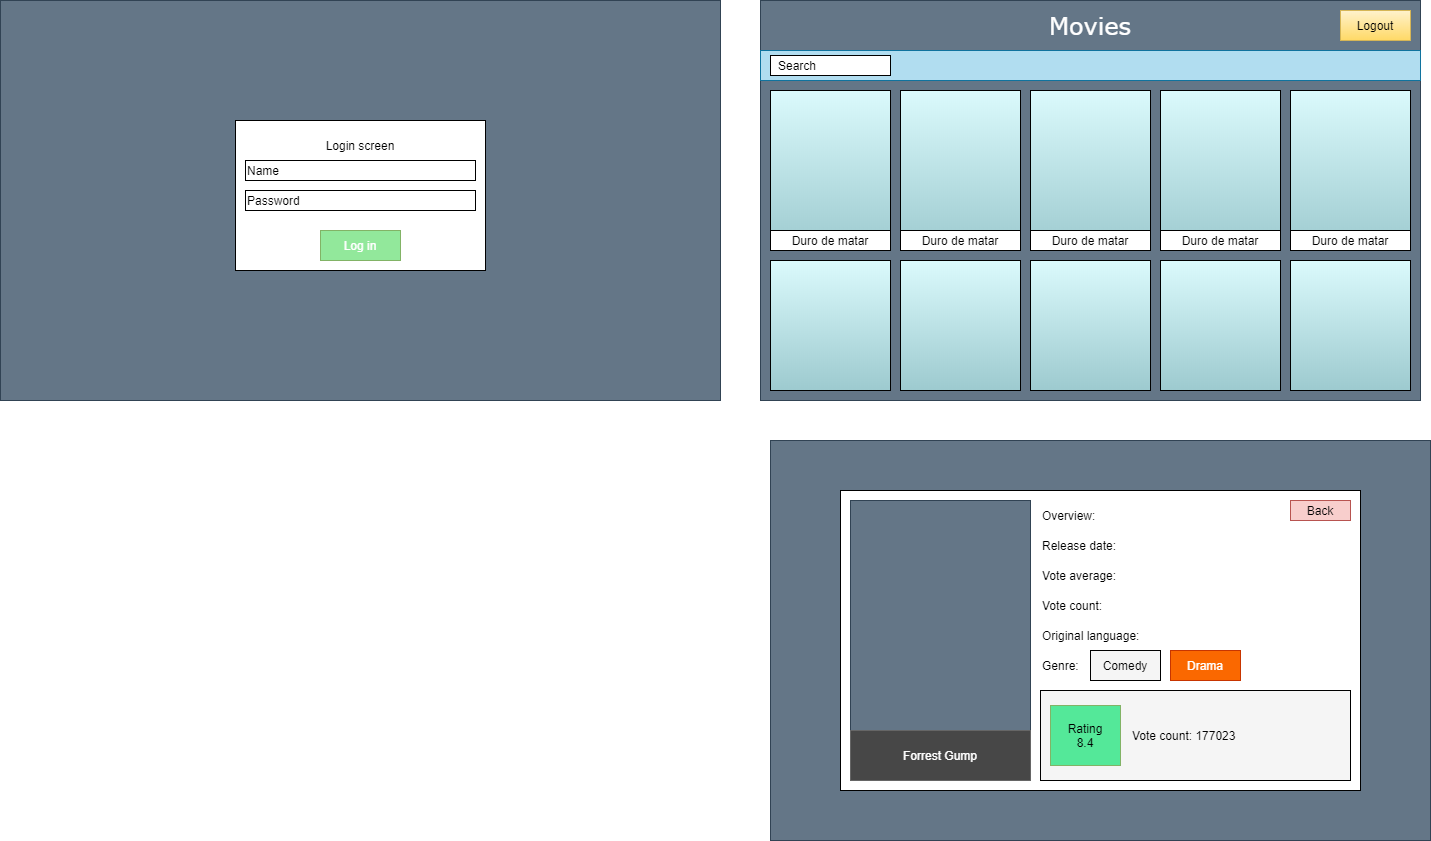

The diagram above was exported from draw.io. Its source (the exported page's mxGraphModel, read from the mxfile embedded in the PNG):
<mxGraphModel dx="2048" dy="682" grid="1" gridSize="10" guides="1" tooltips="1" connect="1" arrows="1" fold="1" page="1" pageScale="1" pageWidth="827" pageHeight="1169" math="0" shadow="0">
  <root>
    <mxCell id="0" />
    <mxCell id="1" parent="0" />
    <mxCell id="qaKjVMuZKiFvGJmxVxRC-4" value="" style="rounded=0;whiteSpace=wrap;html=1;fillColor=#647687;strokeColor=#314354;fontColor=#ffffff;" parent="1" vertex="1">
      <mxGeometry x="-40" y="120" width="720" height="400" as="geometry" />
    </mxCell>
    <mxCell id="qaKjVMuZKiFvGJmxVxRC-5" value="" style="rounded=0;whiteSpace=wrap;html=1;" parent="1" vertex="1">
      <mxGeometry x="195" y="240" width="250" height="150" as="geometry" />
    </mxCell>
    <mxCell id="qaKjVMuZKiFvGJmxVxRC-6" value="Name" style="rounded=0;whiteSpace=wrap;html=1;align=left;" parent="1" vertex="1">
      <mxGeometry x="205" y="280" width="230" height="20" as="geometry" />
    </mxCell>
    <mxCell id="qaKjVMuZKiFvGJmxVxRC-7" value="Password" style="rounded=0;whiteSpace=wrap;html=1;align=left;" parent="1" vertex="1">
      <mxGeometry x="205" y="310" width="230" height="20" as="geometry" />
    </mxCell>
    <mxCell id="qaKjVMuZKiFvGJmxVxRC-8" value="Login screen" style="text;html=1;strokeColor=none;fillColor=none;align=center;verticalAlign=middle;whiteSpace=wrap;rounded=0;" parent="1" vertex="1">
      <mxGeometry x="215" y="250" width="210" height="30" as="geometry" />
    </mxCell>
    <mxCell id="qaKjVMuZKiFvGJmxVxRC-9" value="Log in" style="rounded=0;whiteSpace=wrap;html=1;align=center;fillColor=#92E89B;strokeColor=#82b366;fontColor=#FFFFFF;" parent="1" vertex="1">
      <mxGeometry x="280" y="350" width="80" height="30" as="geometry" />
    </mxCell>
    <mxCell id="qaKjVMuZKiFvGJmxVxRC-10" value="" style="rounded=0;whiteSpace=wrap;html=1;align=left;fillColor=#647687;strokeColor=#314354;fontColor=#ffffff;" parent="1" vertex="1">
      <mxGeometry x="720" y="120" width="660" height="400" as="geometry" />
    </mxCell>
    <mxCell id="qaKjVMuZKiFvGJmxVxRC-12" value="&lt;font style=&quot;font-size: 24px&quot; face=&quot;Verdana&quot;&gt;Movies&lt;/font&gt;" style="text;html=1;strokeColor=none;fillColor=none;align=center;verticalAlign=middle;whiteSpace=wrap;rounded=0;fontColor=#FFFFFF;" parent="1" vertex="1">
      <mxGeometry x="985" y="130" width="130" height="30" as="geometry" />
    </mxCell>
    <mxCell id="qaKjVMuZKiFvGJmxVxRC-13" value="" style="rounded=0;whiteSpace=wrap;html=1;fillColor=#b1ddf0;align=left;strokeColor=#10739e;" parent="1" vertex="1">
      <mxGeometry x="720" y="170" width="660" height="30" as="geometry" />
    </mxCell>
    <mxCell id="qaKjVMuZKiFvGJmxVxRC-14" value="s&lt;font color=&quot;#000000&quot;&gt;Search&lt;/font&gt;" style="rounded=0;whiteSpace=wrap;html=1;fillColor=#ffffff;fontColor=#FFFFFF;align=left;" parent="1" vertex="1">
      <mxGeometry x="730" y="175" width="120" height="20" as="geometry" />
    </mxCell>
    <mxCell id="qaKjVMuZKiFvGJmxVxRC-15" value="" style="rounded=0;whiteSpace=wrap;html=1;fillColor=#DBFAFC;gradientColor=#9DCACF;fontColor=#FFFFFF;align=left;" parent="1" vertex="1">
      <mxGeometry x="730" y="210" width="120" height="160" as="geometry" />
    </mxCell>
    <mxCell id="qaKjVMuZKiFvGJmxVxRC-16" value="Duro de matar" style="rounded=0;whiteSpace=wrap;html=1;align=center;" parent="1" vertex="1">
      <mxGeometry x="730" y="350" width="120" height="20" as="geometry" />
    </mxCell>
    <mxCell id="qaKjVMuZKiFvGJmxVxRC-17" value="" style="rounded=0;whiteSpace=wrap;html=1;fillColor=#DBFAFC;gradientColor=#9DCACF;fontColor=#FFFFFF;align=left;" parent="1" vertex="1">
      <mxGeometry x="860" y="210" width="120" height="160" as="geometry" />
    </mxCell>
    <mxCell id="qaKjVMuZKiFvGJmxVxRC-18" value="Duro de matar" style="rounded=0;whiteSpace=wrap;html=1;align=center;" parent="1" vertex="1">
      <mxGeometry x="860" y="350" width="120" height="20" as="geometry" />
    </mxCell>
    <mxCell id="qaKjVMuZKiFvGJmxVxRC-19" value="" style="rounded=0;whiteSpace=wrap;html=1;fillColor=#DBFAFC;gradientColor=#9DCACF;fontColor=#FFFFFF;align=left;" parent="1" vertex="1">
      <mxGeometry x="990" y="210" width="120" height="160" as="geometry" />
    </mxCell>
    <mxCell id="qaKjVMuZKiFvGJmxVxRC-20" value="Duro de matar" style="rounded=0;whiteSpace=wrap;html=1;align=center;" parent="1" vertex="1">
      <mxGeometry x="990" y="350" width="120" height="20" as="geometry" />
    </mxCell>
    <mxCell id="qaKjVMuZKiFvGJmxVxRC-21" value="" style="rounded=0;whiteSpace=wrap;html=1;fillColor=#DBFAFC;gradientColor=#9DCACF;fontColor=#FFFFFF;align=left;" parent="1" vertex="1">
      <mxGeometry x="1120" y="210" width="120" height="160" as="geometry" />
    </mxCell>
    <mxCell id="qaKjVMuZKiFvGJmxVxRC-22" value="Duro de matar" style="rounded=0;whiteSpace=wrap;html=1;align=center;" parent="1" vertex="1">
      <mxGeometry x="1120" y="350" width="120" height="20" as="geometry" />
    </mxCell>
    <mxCell id="qaKjVMuZKiFvGJmxVxRC-31" value="" style="rounded=0;whiteSpace=wrap;html=1;fillColor=#DBFAFC;gradientColor=#9DCACF;fontColor=#FFFFFF;align=left;" parent="1" vertex="1">
      <mxGeometry x="1250" y="210" width="120" height="160" as="geometry" />
    </mxCell>
    <mxCell id="qaKjVMuZKiFvGJmxVxRC-32" value="" style="rounded=0;whiteSpace=wrap;html=1;fillColor=#DBFAFC;gradientColor=#9DCACF;fontColor=#FFFFFF;align=left;" parent="1" vertex="1">
      <mxGeometry x="1250" y="380" width="120" height="130" as="geometry" />
    </mxCell>
    <mxCell id="qaKjVMuZKiFvGJmxVxRC-36" value="" style="rounded=0;whiteSpace=wrap;html=1;fillColor=#DBFAFC;gradientColor=#9DCACF;fontColor=#FFFFFF;align=left;" parent="1" vertex="1">
      <mxGeometry x="1120" y="380" width="120" height="130" as="geometry" />
    </mxCell>
    <mxCell id="qaKjVMuZKiFvGJmxVxRC-37" value="" style="rounded=0;whiteSpace=wrap;html=1;fillColor=#DBFAFC;gradientColor=#9DCACF;fontColor=#FFFFFF;align=left;" parent="1" vertex="1">
      <mxGeometry x="990" y="380" width="120" height="130" as="geometry" />
    </mxCell>
    <mxCell id="qaKjVMuZKiFvGJmxVxRC-38" value="" style="rounded=0;whiteSpace=wrap;html=1;fillColor=#DBFAFC;gradientColor=#9DCACF;fontColor=#FFFFFF;align=left;" parent="1" vertex="1">
      <mxGeometry x="860" y="380" width="120" height="130" as="geometry" />
    </mxCell>
    <mxCell id="qaKjVMuZKiFvGJmxVxRC-39" value="" style="rounded=0;whiteSpace=wrap;html=1;fillColor=#DBFAFC;gradientColor=#9DCACF;fontColor=#FFFFFF;align=left;" parent="1" vertex="1">
      <mxGeometry x="730" y="380" width="120" height="130" as="geometry" />
    </mxCell>
    <mxCell id="qaKjVMuZKiFvGJmxVxRC-40" value="Duro de matar" style="rounded=0;whiteSpace=wrap;html=1;align=center;" parent="1" vertex="1">
      <mxGeometry x="1250" y="350" width="120" height="20" as="geometry" />
    </mxCell>
    <mxCell id="qaKjVMuZKiFvGJmxVxRC-47" value="&lt;font color=&quot;#000000&quot;&gt;Logout&lt;/font&gt;" style="rounded=0;whiteSpace=wrap;html=1;fillColor=#fff2cc;align=center;strokeColor=#d6b656;gradientColor=#ffd966;" parent="1" vertex="1">
      <mxGeometry x="1300" y="130" width="70" height="30" as="geometry" />
    </mxCell>
    <mxCell id="3iMP9TH42u0akoFeAZwf-1" value="" style="rounded=0;whiteSpace=wrap;html=1;fillColor=#647687;strokeColor=#314354;fontColor=#ffffff;" vertex="1" parent="1">
      <mxGeometry x="730" y="560" width="660" height="400" as="geometry" />
    </mxCell>
    <mxCell id="3iMP9TH42u0akoFeAZwf-2" value="" style="rounded=0;whiteSpace=wrap;html=1;" vertex="1" parent="1">
      <mxGeometry x="800" y="610" width="520" height="300" as="geometry" />
    </mxCell>
    <mxCell id="3iMP9TH42u0akoFeAZwf-3" value="" style="rounded=0;whiteSpace=wrap;html=1;fillColor=#647687;strokeColor=#314354;fontColor=#ffffff;" vertex="1" parent="1">
      <mxGeometry x="810" y="620" width="180" height="280" as="geometry" />
    </mxCell>
    <mxCell id="3iMP9TH42u0akoFeAZwf-4" value="&lt;font color=&quot;#ffffff&quot;&gt;Forrest Gump&lt;/font&gt;" style="rounded=0;whiteSpace=wrap;html=1;fillColor=#474747;strokeColor=#666666;fontColor=#333333;" vertex="1" parent="1">
      <mxGeometry x="810" y="850" width="180" height="50" as="geometry" />
    </mxCell>
    <mxCell id="3iMP9TH42u0akoFeAZwf-5" value="Overview:" style="text;html=1;strokeColor=none;fillColor=none;align=left;verticalAlign=middle;whiteSpace=wrap;rounded=0;" vertex="1" parent="1">
      <mxGeometry x="1000" y="620" width="310" height="30" as="geometry" />
    </mxCell>
    <mxCell id="3iMP9TH42u0akoFeAZwf-6" value="Release date:" style="text;html=1;strokeColor=none;fillColor=none;align=left;verticalAlign=middle;whiteSpace=wrap;rounded=0;" vertex="1" parent="1">
      <mxGeometry x="1000" y="650" width="310" height="30" as="geometry" />
    </mxCell>
    <mxCell id="3iMP9TH42u0akoFeAZwf-7" value="Vote average:" style="text;html=1;strokeColor=none;fillColor=none;align=left;verticalAlign=middle;whiteSpace=wrap;rounded=0;" vertex="1" parent="1">
      <mxGeometry x="1000" y="680" width="310" height="30" as="geometry" />
    </mxCell>
    <mxCell id="3iMP9TH42u0akoFeAZwf-8" value="Vote count:" style="text;html=1;strokeColor=none;fillColor=none;align=left;verticalAlign=middle;whiteSpace=wrap;rounded=0;" vertex="1" parent="1">
      <mxGeometry x="1000" y="710" width="310" height="30" as="geometry" />
    </mxCell>
    <mxCell id="3iMP9TH42u0akoFeAZwf-9" value="Original language:" style="text;html=1;strokeColor=none;fillColor=none;align=left;verticalAlign=middle;whiteSpace=wrap;rounded=0;" vertex="1" parent="1">
      <mxGeometry x="1000" y="740" width="310" height="30" as="geometry" />
    </mxCell>
    <mxCell id="3iMP9TH42u0akoFeAZwf-11" value="Genre:" style="text;html=1;strokeColor=none;fillColor=none;align=left;verticalAlign=middle;whiteSpace=wrap;rounded=0;" vertex="1" parent="1">
      <mxGeometry x="1000" y="770" width="310" height="30" as="geometry" />
    </mxCell>
    <mxCell id="3iMP9TH42u0akoFeAZwf-12" value="Comedy" style="rounded=0;whiteSpace=wrap;html=1;fillColor=#F5F5F5;" vertex="1" parent="1">
      <mxGeometry x="1050" y="770" width="70" height="30" as="geometry" />
    </mxCell>
    <mxCell id="3iMP9TH42u0akoFeAZwf-13" value="Drama" style="rounded=0;whiteSpace=wrap;html=1;fillColor=#fa6800;strokeColor=#C73500;fontColor=#ffffff;" vertex="1" parent="1">
      <mxGeometry x="1130" y="770" width="70" height="30" as="geometry" />
    </mxCell>
    <mxCell id="3iMP9TH42u0akoFeAZwf-14" value="" style="rounded=0;whiteSpace=wrap;html=1;fillColor=#F5F5F5;" vertex="1" parent="1">
      <mxGeometry x="1000" y="810" width="310" height="90" as="geometry" />
    </mxCell>
    <mxCell id="3iMP9TH42u0akoFeAZwf-15" value="Rating&lt;br&gt;8.4" style="rounded=0;whiteSpace=wrap;html=1;fillColor=#54E899;strokeColor=#82b366;" vertex="1" parent="1">
      <mxGeometry x="1010" y="825" width="70" height="60" as="geometry" />
    </mxCell>
    <mxCell id="3iMP9TH42u0akoFeAZwf-16" value="Vote count: 177023" style="text;html=1;align=left;verticalAlign=middle;whiteSpace=wrap;rounded=0;" vertex="1" parent="1">
      <mxGeometry x="1090" y="845" width="150" height="20" as="geometry" />
    </mxCell>
    <mxCell id="3iMP9TH42u0akoFeAZwf-18" value="Back" style="rounded=0;whiteSpace=wrap;html=1;fillColor=#f8cecc;strokeColor=#b85450;" vertex="1" parent="1">
      <mxGeometry x="1250" y="620" width="60" height="20" as="geometry" />
    </mxCell>
  </root>
</mxGraphModel>